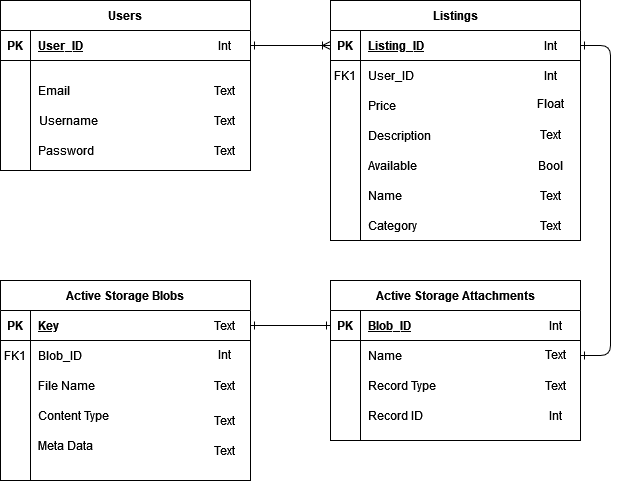

The diagram above was exported from draw.io. Its source (the exported page's mxGraphModel, read from the mxfile embedded in the PNG):
<mxGraphModel dx="1422" dy="772" grid="1" gridSize="10" guides="1" tooltips="1" connect="1" arrows="1" fold="1" page="1" pageScale="1" pageWidth="850" pageHeight="1100" math="0" shadow="0" extFonts="Permanent Marker^https://fonts.googleapis.com/css?family=Permanent+Marker">
  <root>
    <mxCell id="0" />
    <mxCell id="1" parent="0" />
    <mxCell id="C-vyLk0tnHw3VtMMgP7b-1" value="" style="edgeStyle=entityRelationEdgeStyle;endArrow=ERoneToMany;startArrow=ERone;endFill=0;startFill=0;entryX=0;entryY=0.5;entryDx=0;entryDy=0;" parent="1" source="C-vyLk0tnHw3VtMMgP7b-24" target="C-vyLk0tnHw3VtMMgP7b-3" edge="1">
      <mxGeometry width="100" height="100" relative="1" as="geometry">
        <mxPoint x="340" y="720" as="sourcePoint" />
        <mxPoint x="440" y="620" as="targetPoint" />
      </mxGeometry>
    </mxCell>
    <mxCell id="C-vyLk0tnHw3VtMMgP7b-12" value="" style="edgeStyle=entityRelationEdgeStyle;endArrow=ERone;startArrow=ERone;endFill=0;startFill=0;" parent="1" source="C-vyLk0tnHw3VtMMgP7b-3" target="C-vyLk0tnHw3VtMMgP7b-17" edge="1">
      <mxGeometry width="100" height="100" relative="1" as="geometry">
        <mxPoint x="400" y="180" as="sourcePoint" />
        <mxPoint x="460" y="205" as="targetPoint" />
      </mxGeometry>
    </mxCell>
    <mxCell id="C-vyLk0tnHw3VtMMgP7b-2" value="Listings" style="shape=table;startSize=30;container=1;collapsible=1;childLayout=tableLayout;fixedRows=1;rowLines=0;fontStyle=1;align=center;resizeLast=1;" parent="1" vertex="1">
      <mxGeometry x="450" y="120" width="250" height="240" as="geometry" />
    </mxCell>
    <mxCell id="C-vyLk0tnHw3VtMMgP7b-3" value="" style="shape=partialRectangle;collapsible=0;dropTarget=0;pointerEvents=0;fillColor=none;points=[[0,0.5],[1,0.5]];portConstraint=eastwest;top=0;left=0;right=0;bottom=1;" parent="C-vyLk0tnHw3VtMMgP7b-2" vertex="1">
      <mxGeometry y="30" width="250" height="30" as="geometry" />
    </mxCell>
    <mxCell id="C-vyLk0tnHw3VtMMgP7b-4" value="PK" style="shape=partialRectangle;overflow=hidden;connectable=0;fillColor=none;top=0;left=0;bottom=0;right=0;fontStyle=1;" parent="C-vyLk0tnHw3VtMMgP7b-3" vertex="1">
      <mxGeometry width="30" height="30" as="geometry" />
    </mxCell>
    <mxCell id="C-vyLk0tnHw3VtMMgP7b-5" value="Listing_ID" style="shape=partialRectangle;overflow=hidden;connectable=0;fillColor=none;top=0;left=0;bottom=0;right=0;align=left;spacingLeft=6;fontStyle=5;" parent="C-vyLk0tnHw3VtMMgP7b-3" vertex="1">
      <mxGeometry x="30" width="220" height="30" as="geometry" />
    </mxCell>
    <mxCell id="C-vyLk0tnHw3VtMMgP7b-6" value="" style="shape=partialRectangle;collapsible=0;dropTarget=0;pointerEvents=0;fillColor=none;points=[[0,0.5],[1,0.5]];portConstraint=eastwest;top=0;left=0;right=0;bottom=0;" parent="C-vyLk0tnHw3VtMMgP7b-2" vertex="1">
      <mxGeometry y="60" width="250" height="30" as="geometry" />
    </mxCell>
    <mxCell id="C-vyLk0tnHw3VtMMgP7b-7" value="FK1" style="shape=partialRectangle;overflow=hidden;connectable=0;fillColor=none;top=0;left=0;bottom=0;right=0;" parent="C-vyLk0tnHw3VtMMgP7b-6" vertex="1">
      <mxGeometry width="30" height="30" as="geometry" />
    </mxCell>
    <mxCell id="C-vyLk0tnHw3VtMMgP7b-8" value="User_ID" style="shape=partialRectangle;overflow=hidden;connectable=0;fillColor=none;top=0;left=0;bottom=0;right=0;align=left;spacingLeft=6;" parent="C-vyLk0tnHw3VtMMgP7b-6" vertex="1">
      <mxGeometry x="30" width="220" height="30" as="geometry" />
    </mxCell>
    <mxCell id="C-vyLk0tnHw3VtMMgP7b-9" value="" style="shape=partialRectangle;collapsible=0;dropTarget=0;pointerEvents=0;fillColor=none;points=[[0,0.5],[1,0.5]];portConstraint=eastwest;top=0;left=0;right=0;bottom=0;" parent="C-vyLk0tnHw3VtMMgP7b-2" vertex="1">
      <mxGeometry y="90" width="250" height="30" as="geometry" />
    </mxCell>
    <mxCell id="C-vyLk0tnHw3VtMMgP7b-10" value="" style="shape=partialRectangle;overflow=hidden;connectable=0;fillColor=none;top=0;left=0;bottom=0;right=0;" parent="C-vyLk0tnHw3VtMMgP7b-9" vertex="1">
      <mxGeometry width="30" height="30" as="geometry" />
    </mxCell>
    <mxCell id="C-vyLk0tnHw3VtMMgP7b-11" value="Price" style="shape=partialRectangle;overflow=hidden;connectable=0;fillColor=none;top=0;left=0;bottom=0;right=0;align=left;spacingLeft=6;" parent="C-vyLk0tnHw3VtMMgP7b-9" vertex="1">
      <mxGeometry x="30" width="220" height="30" as="geometry" />
    </mxCell>
    <mxCell id="C-vyLk0tnHw3VtMMgP7b-13" value="Active Storage Attachments" style="shape=table;startSize=30;container=1;collapsible=1;childLayout=tableLayout;fixedRows=1;rowLines=0;fontStyle=1;align=center;resizeLast=1;" parent="1" vertex="1">
      <mxGeometry x="450" y="400" width="250" height="160" as="geometry" />
    </mxCell>
    <mxCell id="C-vyLk0tnHw3VtMMgP7b-14" value="" style="shape=partialRectangle;collapsible=0;dropTarget=0;pointerEvents=0;fillColor=none;points=[[0,0.5],[1,0.5]];portConstraint=eastwest;top=0;left=0;right=0;bottom=1;" parent="C-vyLk0tnHw3VtMMgP7b-13" vertex="1">
      <mxGeometry y="30" width="250" height="30" as="geometry" />
    </mxCell>
    <mxCell id="C-vyLk0tnHw3VtMMgP7b-15" value="PK" style="shape=partialRectangle;overflow=hidden;connectable=0;fillColor=none;top=0;left=0;bottom=0;right=0;fontStyle=1;" parent="C-vyLk0tnHw3VtMMgP7b-14" vertex="1">
      <mxGeometry width="30" height="30" as="geometry" />
    </mxCell>
    <mxCell id="C-vyLk0tnHw3VtMMgP7b-16" value="Blob_ID" style="shape=partialRectangle;overflow=hidden;connectable=0;fillColor=none;top=0;left=0;bottom=0;right=0;align=left;spacingLeft=6;fontStyle=5;" parent="C-vyLk0tnHw3VtMMgP7b-14" vertex="1">
      <mxGeometry x="30" width="220" height="30" as="geometry" />
    </mxCell>
    <mxCell id="C-vyLk0tnHw3VtMMgP7b-17" value="" style="shape=partialRectangle;collapsible=0;dropTarget=0;pointerEvents=0;fillColor=none;points=[[0,0.5],[1,0.5]];portConstraint=eastwest;top=0;left=0;right=0;bottom=0;" parent="C-vyLk0tnHw3VtMMgP7b-13" vertex="1">
      <mxGeometry y="60" width="250" height="30" as="geometry" />
    </mxCell>
    <mxCell id="C-vyLk0tnHw3VtMMgP7b-18" value="" style="shape=partialRectangle;overflow=hidden;connectable=0;fillColor=none;top=0;left=0;bottom=0;right=0;" parent="C-vyLk0tnHw3VtMMgP7b-17" vertex="1">
      <mxGeometry width="30" height="30" as="geometry" />
    </mxCell>
    <mxCell id="C-vyLk0tnHw3VtMMgP7b-19" value="Name" style="shape=partialRectangle;overflow=hidden;connectable=0;fillColor=none;top=0;left=0;bottom=0;right=0;align=left;spacingLeft=6;" parent="C-vyLk0tnHw3VtMMgP7b-17" vertex="1">
      <mxGeometry x="30" width="220" height="30" as="geometry" />
    </mxCell>
    <mxCell id="C-vyLk0tnHw3VtMMgP7b-20" value="" style="shape=partialRectangle;collapsible=0;dropTarget=0;pointerEvents=0;fillColor=none;points=[[0,0.5],[1,0.5]];portConstraint=eastwest;top=0;left=0;right=0;bottom=0;" parent="C-vyLk0tnHw3VtMMgP7b-13" vertex="1">
      <mxGeometry y="90" width="250" height="30" as="geometry" />
    </mxCell>
    <mxCell id="C-vyLk0tnHw3VtMMgP7b-21" value="" style="shape=partialRectangle;overflow=hidden;connectable=0;fillColor=none;top=0;left=0;bottom=0;right=0;" parent="C-vyLk0tnHw3VtMMgP7b-20" vertex="1">
      <mxGeometry width="30" height="30" as="geometry" />
    </mxCell>
    <mxCell id="C-vyLk0tnHw3VtMMgP7b-22" value="Record Type" style="shape=partialRectangle;overflow=hidden;connectable=0;fillColor=none;top=0;left=0;bottom=0;right=0;align=left;spacingLeft=6;" parent="C-vyLk0tnHw3VtMMgP7b-20" vertex="1">
      <mxGeometry x="30" width="220" height="30" as="geometry" />
    </mxCell>
    <mxCell id="C-vyLk0tnHw3VtMMgP7b-23" value="Users" style="shape=table;startSize=30;container=1;collapsible=1;childLayout=tableLayout;fixedRows=1;rowLines=0;fontStyle=1;align=center;resizeLast=1;" parent="1" vertex="1">
      <mxGeometry x="120" y="120" width="250" height="170" as="geometry" />
    </mxCell>
    <mxCell id="C-vyLk0tnHw3VtMMgP7b-24" value="" style="shape=partialRectangle;collapsible=0;dropTarget=0;pointerEvents=0;fillColor=none;points=[[0,0.5],[1,0.5]];portConstraint=eastwest;top=0;left=0;right=0;bottom=1;" parent="C-vyLk0tnHw3VtMMgP7b-23" vertex="1">
      <mxGeometry y="30" width="250" height="30" as="geometry" />
    </mxCell>
    <mxCell id="C-vyLk0tnHw3VtMMgP7b-25" value="PK" style="shape=partialRectangle;overflow=hidden;connectable=0;fillColor=none;top=0;left=0;bottom=0;right=0;fontStyle=1;" parent="C-vyLk0tnHw3VtMMgP7b-24" vertex="1">
      <mxGeometry width="30" height="30" as="geometry" />
    </mxCell>
    <mxCell id="C-vyLk0tnHw3VtMMgP7b-26" value="User_ID" style="shape=partialRectangle;overflow=hidden;connectable=0;fillColor=none;top=0;left=0;bottom=0;right=0;align=left;spacingLeft=6;fontStyle=5;" parent="C-vyLk0tnHw3VtMMgP7b-24" vertex="1">
      <mxGeometry x="30" width="220" height="30" as="geometry" />
    </mxCell>
    <mxCell id="C-vyLk0tnHw3VtMMgP7b-27" value="" style="shape=partialRectangle;collapsible=0;dropTarget=0;pointerEvents=0;fillColor=none;points=[[0,0.5],[1,0.5]];portConstraint=eastwest;top=0;left=0;right=0;bottom=0;" parent="C-vyLk0tnHw3VtMMgP7b-23" vertex="1">
      <mxGeometry y="60" width="250" height="60" as="geometry" />
    </mxCell>
    <mxCell id="C-vyLk0tnHw3VtMMgP7b-28" value="" style="shape=partialRectangle;overflow=hidden;connectable=0;fillColor=none;top=0;left=0;bottom=0;right=0;" parent="C-vyLk0tnHw3VtMMgP7b-27" vertex="1">
      <mxGeometry width="30" height="60" as="geometry" />
    </mxCell>
    <mxCell id="C-vyLk0tnHw3VtMMgP7b-29" value="Email                                                Text" style="shape=partialRectangle;overflow=hidden;connectable=0;fillColor=none;top=0;left=0;bottom=0;right=0;align=left;spacingLeft=6;" parent="C-vyLk0tnHw3VtMMgP7b-27" vertex="1">
      <mxGeometry x="30" width="220" height="60" as="geometry" />
    </mxCell>
    <mxCell id="JJsp8Wmh1bpxbJkWSA6b-2" value="&lt;div align=&quot;left&quot;&gt;Username&lt;span style=&quot;white-space: pre&quot;&gt;&#09;&lt;/span&gt;&lt;span style=&quot;white-space: pre&quot;&gt;&#09;&lt;span style=&quot;white-space: pre&quot;&gt;&#09;&lt;/span&gt;&lt;span style=&quot;white-space: pre&quot;&gt;&#09;&lt;/span&gt;&lt;span style=&quot;white-space: pre&quot;&gt;&lt;/span&gt;&lt;span style=&quot;white-space: pre&quot;&gt;&lt;/span&gt;&lt;span style=&quot;white-space: pre&quot;&gt;&lt;/span&gt;&lt;/span&gt;&lt;span style=&quot;white-space: pre&quot;&gt;&lt;/span&gt;&lt;/div&gt;" style="text;html=1;align=center;verticalAlign=middle;resizable=0;points=[];autosize=1;strokeColor=none;" vertex="1" parent="1">
      <mxGeometry x="150" y="230" width="160" height="20" as="geometry" />
    </mxCell>
    <mxCell id="JJsp8Wmh1bpxbJkWSA6b-3" value="Password" style="text;html=1;align=center;verticalAlign=middle;resizable=0;points=[];autosize=1;strokeColor=none;" vertex="1" parent="1">
      <mxGeometry x="150" y="260" width="70" height="20" as="geometry" />
    </mxCell>
    <mxCell id="JJsp8Wmh1bpxbJkWSA6b-4" value="Active Storage Blobs" style="shape=table;startSize=30;container=1;collapsible=1;childLayout=tableLayout;fixedRows=1;rowLines=0;fontStyle=1;align=center;resizeLast=1;" vertex="1" parent="1">
      <mxGeometry x="120" y="400" width="250" height="200" as="geometry" />
    </mxCell>
    <mxCell id="JJsp8Wmh1bpxbJkWSA6b-5" value="" style="shape=partialRectangle;collapsible=0;dropTarget=0;pointerEvents=0;fillColor=none;points=[[0,0.5],[1,0.5]];portConstraint=eastwest;top=0;left=0;right=0;bottom=1;" vertex="1" parent="JJsp8Wmh1bpxbJkWSA6b-4">
      <mxGeometry y="30" width="250" height="30" as="geometry" />
    </mxCell>
    <mxCell id="JJsp8Wmh1bpxbJkWSA6b-6" value="PK" style="shape=partialRectangle;overflow=hidden;connectable=0;fillColor=none;top=0;left=0;bottom=0;right=0;fontStyle=1;" vertex="1" parent="JJsp8Wmh1bpxbJkWSA6b-5">
      <mxGeometry width="30" height="30" as="geometry" />
    </mxCell>
    <mxCell id="JJsp8Wmh1bpxbJkWSA6b-7" value="Key" style="shape=partialRectangle;overflow=hidden;connectable=0;fillColor=none;top=0;left=0;bottom=0;right=0;align=left;spacingLeft=6;fontStyle=5;" vertex="1" parent="JJsp8Wmh1bpxbJkWSA6b-5">
      <mxGeometry x="30" width="220" height="30" as="geometry" />
    </mxCell>
    <mxCell id="JJsp8Wmh1bpxbJkWSA6b-8" value="" style="shape=partialRectangle;collapsible=0;dropTarget=0;pointerEvents=0;fillColor=none;points=[[0,0.5],[1,0.5]];portConstraint=eastwest;top=0;left=0;right=0;bottom=0;" vertex="1" parent="JJsp8Wmh1bpxbJkWSA6b-4">
      <mxGeometry y="60" width="250" height="30" as="geometry" />
    </mxCell>
    <mxCell id="JJsp8Wmh1bpxbJkWSA6b-9" value="FK1" style="shape=partialRectangle;overflow=hidden;connectable=0;fillColor=none;top=0;left=0;bottom=0;right=0;" vertex="1" parent="JJsp8Wmh1bpxbJkWSA6b-8">
      <mxGeometry width="30" height="30" as="geometry" />
    </mxCell>
    <mxCell id="JJsp8Wmh1bpxbJkWSA6b-10" value="Blob_ID" style="shape=partialRectangle;overflow=hidden;connectable=0;fillColor=none;top=0;left=0;bottom=0;right=0;align=left;spacingLeft=6;" vertex="1" parent="JJsp8Wmh1bpxbJkWSA6b-8">
      <mxGeometry x="30" width="220" height="30" as="geometry" />
    </mxCell>
    <mxCell id="JJsp8Wmh1bpxbJkWSA6b-11" value="" style="shape=partialRectangle;collapsible=0;dropTarget=0;pointerEvents=0;fillColor=none;points=[[0,0.5],[1,0.5]];portConstraint=eastwest;top=0;left=0;right=0;bottom=0;" vertex="1" parent="JJsp8Wmh1bpxbJkWSA6b-4">
      <mxGeometry y="90" width="250" height="30" as="geometry" />
    </mxCell>
    <mxCell id="JJsp8Wmh1bpxbJkWSA6b-12" value="" style="shape=partialRectangle;overflow=hidden;connectable=0;fillColor=none;top=0;left=0;bottom=0;right=0;" vertex="1" parent="JJsp8Wmh1bpxbJkWSA6b-11">
      <mxGeometry width="30" height="30" as="geometry" />
    </mxCell>
    <mxCell id="JJsp8Wmh1bpxbJkWSA6b-13" value="File Name" style="shape=partialRectangle;overflow=hidden;connectable=0;fillColor=none;top=0;left=0;bottom=0;right=0;align=left;spacingLeft=6;" vertex="1" parent="JJsp8Wmh1bpxbJkWSA6b-11">
      <mxGeometry x="30" width="220" height="30" as="geometry" />
    </mxCell>
    <mxCell id="JJsp8Wmh1bpxbJkWSA6b-16" value="Text" style="text;html=1;align=center;verticalAlign=middle;resizable=0;points=[];autosize=1;strokeColor=none;" vertex="1" parent="1">
      <mxGeometry x="324" y="230" width="40" height="20" as="geometry" />
    </mxCell>
    <mxCell id="JJsp8Wmh1bpxbJkWSA6b-17" value="Text" style="text;html=1;align=center;verticalAlign=middle;resizable=0;points=[];autosize=1;strokeColor=none;" vertex="1" parent="1">
      <mxGeometry x="324" y="260" width="40" height="20" as="geometry" />
    </mxCell>
    <mxCell id="JJsp8Wmh1bpxbJkWSA6b-18" value="Description" style="shape=partialRectangle;overflow=hidden;connectable=0;fillColor=none;top=0;left=0;bottom=0;right=0;align=left;spacingLeft=6;" vertex="1" parent="1">
      <mxGeometry x="480" y="240" width="220" height="30" as="geometry" />
    </mxCell>
    <mxCell id="JJsp8Wmh1bpxbJkWSA6b-19" value="Available" style="shape=partialRectangle;overflow=hidden;connectable=0;fillColor=none;top=0;left=0;bottom=0;right=0;align=left;spacingLeft=6;" vertex="1" parent="1">
      <mxGeometry x="480" y="270" width="220" height="30" as="geometry" />
    </mxCell>
    <mxCell id="JJsp8Wmh1bpxbJkWSA6b-20" value="Name" style="shape=partialRectangle;overflow=hidden;connectable=0;fillColor=none;top=0;left=0;bottom=0;right=0;align=left;spacingLeft=6;" vertex="1" parent="1">
      <mxGeometry x="480" y="300" width="220" height="30" as="geometry" />
    </mxCell>
    <mxCell id="JJsp8Wmh1bpxbJkWSA6b-21" value="Category" style="shape=partialRectangle;overflow=hidden;connectable=0;fillColor=none;top=0;left=0;bottom=0;right=0;align=left;spacingLeft=6;" vertex="1" parent="1">
      <mxGeometry x="480" y="330" width="220" height="30" as="geometry" />
    </mxCell>
    <mxCell id="JJsp8Wmh1bpxbJkWSA6b-22" value="Text" style="text;html=1;align=center;verticalAlign=middle;resizable=0;points=[];autosize=1;strokeColor=none;" vertex="1" parent="1">
      <mxGeometry x="650" y="244" width="40" height="20" as="geometry" />
    </mxCell>
    <mxCell id="JJsp8Wmh1bpxbJkWSA6b-23" value="Text" style="text;html=1;align=center;verticalAlign=middle;resizable=0;points=[];autosize=1;strokeColor=none;" vertex="1" parent="1">
      <mxGeometry x="650" y="305" width="40" height="20" as="geometry" />
    </mxCell>
    <mxCell id="JJsp8Wmh1bpxbJkWSA6b-24" value="Text" style="text;html=1;align=center;verticalAlign=middle;resizable=0;points=[];autosize=1;strokeColor=none;" vertex="1" parent="1">
      <mxGeometry x="650" y="335" width="40" height="20" as="geometry" />
    </mxCell>
    <mxCell id="JJsp8Wmh1bpxbJkWSA6b-25" value="Bool" style="text;html=1;align=center;verticalAlign=middle;resizable=0;points=[];autosize=1;strokeColor=none;" vertex="1" parent="1">
      <mxGeometry x="650" y="275" width="40" height="20" as="geometry" />
    </mxCell>
    <mxCell id="JJsp8Wmh1bpxbJkWSA6b-26" value="Float" style="text;html=1;align=center;verticalAlign=middle;resizable=0;points=[];autosize=1;strokeColor=none;" vertex="1" parent="1">
      <mxGeometry x="650" y="213" width="40" height="20" as="geometry" />
    </mxCell>
    <mxCell id="JJsp8Wmh1bpxbJkWSA6b-29" value="" style="edgeStyle=entityRelationEdgeStyle;endArrow=ERone;startArrow=ERone;endFill=0;startFill=0;exitX=0;exitY=0.5;exitDx=0;exitDy=0;entryX=1;entryY=0.5;entryDx=0;entryDy=0;" edge="1" parent="1" source="C-vyLk0tnHw3VtMMgP7b-14" target="JJsp8Wmh1bpxbJkWSA6b-5">
      <mxGeometry width="100" height="100" relative="1" as="geometry">
        <mxPoint x="410" y="440" as="sourcePoint" />
        <mxPoint x="410" y="700" as="targetPoint" />
      </mxGeometry>
    </mxCell>
    <mxCell id="JJsp8Wmh1bpxbJkWSA6b-30" value="Int" style="text;html=1;align=center;verticalAlign=middle;resizable=0;points=[];autosize=1;strokeColor=none;" vertex="1" parent="1">
      <mxGeometry x="655" y="155" width="30" height="20" as="geometry" />
    </mxCell>
    <mxCell id="JJsp8Wmh1bpxbJkWSA6b-31" value="Int" style="text;html=1;align=center;verticalAlign=middle;resizable=0;points=[];autosize=1;strokeColor=none;" vertex="1" parent="1">
      <mxGeometry x="329" y="155" width="30" height="20" as="geometry" />
    </mxCell>
    <mxCell id="JJsp8Wmh1bpxbJkWSA6b-32" value="Int" style="text;html=1;align=center;verticalAlign=middle;resizable=0;points=[];autosize=1;strokeColor=none;" vertex="1" parent="1">
      <mxGeometry x="660" y="435" width="30" height="20" as="geometry" />
    </mxCell>
    <mxCell id="JJsp8Wmh1bpxbJkWSA6b-33" value="Text" style="text;html=1;align=center;verticalAlign=middle;resizable=0;points=[];autosize=1;strokeColor=none;" vertex="1" parent="1">
      <mxGeometry x="324" y="435" width="40" height="20" as="geometry" />
    </mxCell>
    <mxCell id="JJsp8Wmh1bpxbJkWSA6b-34" value="Int" style="text;html=1;align=center;verticalAlign=middle;resizable=0;points=[];autosize=1;strokeColor=none;" vertex="1" parent="1">
      <mxGeometry x="655" y="185" width="30" height="20" as="geometry" />
    </mxCell>
    <mxCell id="JJsp8Wmh1bpxbJkWSA6b-35" value="Record ID" style="shape=partialRectangle;overflow=hidden;connectable=0;fillColor=none;top=0;left=0;bottom=0;right=0;align=left;spacingLeft=6;" vertex="1" parent="1">
      <mxGeometry x="480" y="520" width="220" height="30" as="geometry" />
    </mxCell>
    <mxCell id="JJsp8Wmh1bpxbJkWSA6b-37" value="Content Type" style="shape=partialRectangle;overflow=hidden;connectable=0;fillColor=none;top=0;left=0;bottom=0;right=0;align=left;spacingLeft=6;" vertex="1" parent="1">
      <mxGeometry x="150" y="520" width="220" height="30" as="geometry" />
    </mxCell>
    <mxCell id="JJsp8Wmh1bpxbJkWSA6b-38" value="Meta Data" style="shape=partialRectangle;overflow=hidden;connectable=0;fillColor=none;top=0;left=0;bottom=0;right=0;align=left;spacingLeft=6;" vertex="1" parent="1">
      <mxGeometry x="150" y="550" width="220" height="30" as="geometry" />
    </mxCell>
    <mxCell id="JJsp8Wmh1bpxbJkWSA6b-39" value="Text" style="text;html=1;align=center;verticalAlign=middle;resizable=0;points=[];autosize=1;strokeColor=none;" vertex="1" parent="1">
      <mxGeometry x="655" y="464" width="40" height="20" as="geometry" />
    </mxCell>
    <mxCell id="JJsp8Wmh1bpxbJkWSA6b-40" value="Text" style="text;html=1;align=center;verticalAlign=middle;resizable=0;points=[];autosize=1;strokeColor=none;" vertex="1" parent="1">
      <mxGeometry x="655" y="495" width="40" height="20" as="geometry" />
    </mxCell>
    <mxCell id="JJsp8Wmh1bpxbJkWSA6b-41" value="Int" style="text;html=1;align=center;verticalAlign=middle;resizable=0;points=[];autosize=1;strokeColor=none;" vertex="1" parent="1">
      <mxGeometry x="660" y="525" width="30" height="20" as="geometry" />
    </mxCell>
    <mxCell id="JJsp8Wmh1bpxbJkWSA6b-42" value="Int" style="text;html=1;align=center;verticalAlign=middle;resizable=0;points=[];autosize=1;strokeColor=none;" vertex="1" parent="1">
      <mxGeometry x="329" y="464" width="30" height="20" as="geometry" />
    </mxCell>
    <mxCell id="JJsp8Wmh1bpxbJkWSA6b-43" value="Text" style="text;html=1;align=center;verticalAlign=middle;resizable=0;points=[];autosize=1;strokeColor=none;" vertex="1" parent="1">
      <mxGeometry x="324" y="495" width="40" height="20" as="geometry" />
    </mxCell>
    <mxCell id="JJsp8Wmh1bpxbJkWSA6b-44" value="Text" style="text;html=1;align=center;verticalAlign=middle;resizable=0;points=[];autosize=1;strokeColor=none;" vertex="1" parent="1">
      <mxGeometry x="324" y="530" width="40" height="20" as="geometry" />
    </mxCell>
    <mxCell id="JJsp8Wmh1bpxbJkWSA6b-45" value="Text" style="text;html=1;align=center;verticalAlign=middle;resizable=0;points=[];autosize=1;strokeColor=none;" vertex="1" parent="1">
      <mxGeometry x="324" y="560" width="40" height="20" as="geometry" />
    </mxCell>
  </root>
</mxGraphModel>